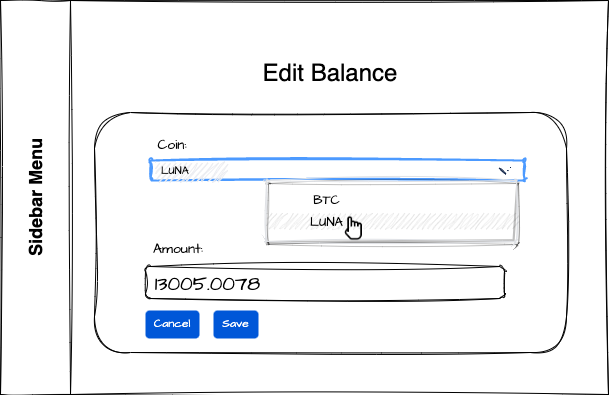

The diagram above was exported from draw.io. Its source (the exported page's mxGraphModel, read from the mxfile embedded in the PNG):
<mxGraphModel dx="836" dy="483" grid="0" gridSize="10" guides="1" tooltips="1" connect="1" arrows="1" fold="1" page="1" pageScale="1" pageWidth="3300" pageHeight="2339" background="none" math="0" shadow="0">
  <root>
    <mxCell id="0" />
    <mxCell id="1" parent="0" />
    <mxCell id="R9rUVliAvtqfRVLeSiZ5-2" value="&lt;font style=&quot;font-size: 18px;&quot;&gt;Sidebar Menu&lt;/font&gt;" style="swimlane;horizontal=0;whiteSpace=wrap;html=1;startSize=70;fillColor=#FFFFFF;rounded=0;sketch=1;curveFitting=1;jiggle=2;" parent="1" vertex="1">
      <mxGeometry x="274" y="68" width="608" height="394" as="geometry">
        <mxRectangle x="291" y="39" width="40" height="147" as="alternateBounds" />
      </mxGeometry>
    </mxCell>
    <mxCell id="R9rUVliAvtqfRVLeSiZ5-5" value="&lt;font style=&quot;font-size: 24px;&quot;&gt;Edit Balance&lt;/font&gt;" style="text;html=1;strokeColor=none;fillColor=none;align=center;verticalAlign=middle;whiteSpace=wrap;rounded=0;fontSize=18;sketch=1;curveFitting=1;jiggle=2;" parent="R9rUVliAvtqfRVLeSiZ5-2" vertex="1">
      <mxGeometry x="175" y="58" width="310" height="30" as="geometry" />
    </mxCell>
    <mxCell id="OnjnrJ6l_iziBfYXiUT9-1" value="" style="rounded=1;whiteSpace=wrap;html=1;sketch=1;hachureGap=4;jiggle=2;curveFitting=1;fontFamily=Architects Daughter;fontSource=https%3A%2F%2Ffonts.googleapis.com%2Fcss%3Ffamily%3DArchitects%2BDaughter;fontSize=20;" vertex="1" parent="R9rUVliAvtqfRVLeSiZ5-2">
      <mxGeometry x="94" y="112" width="472" height="240" as="geometry" />
    </mxCell>
    <mxCell id="OnjnrJ6l_iziBfYXiUT9-2" value="Coin:" style="text;html=1;strokeColor=none;fillColor=none;align=center;verticalAlign=middle;whiteSpace=wrap;rounded=0;fontSize=14;fontFamily=Architects Daughter;" vertex="1" parent="R9rUVliAvtqfRVLeSiZ5-2">
      <mxGeometry x="137" y="130" width="70" height="30" as="geometry" />
    </mxCell>
    <mxCell id="OnjnrJ6l_iziBfYXiUT9-15" value="Amount:" style="text;html=1;strokeColor=none;fillColor=none;align=center;verticalAlign=middle;whiteSpace=wrap;rounded=0;fontSize=14;fontFamily=Architects Daughter;" vertex="1" parent="R9rUVliAvtqfRVLeSiZ5-2">
      <mxGeometry x="132" y="237" width="92" height="24" as="geometry" />
    </mxCell>
    <mxCell id="OnjnrJ6l_iziBfYXiUT9-16" value="" style="rounded=1;whiteSpace=wrap;html=1;sketch=1;hachureGap=4;jiggle=2;curveFitting=1;fontFamily=Architects Daughter;fontSource=https%3A%2F%2Ffonts.googleapis.com%2Fcss%3Ffamily%3DArchitects%2BDaughter;fontSize=20;" vertex="1" parent="R9rUVliAvtqfRVLeSiZ5-2">
      <mxGeometry x="145" y="266" width="359" height="32" as="geometry" />
    </mxCell>
    <mxCell id="OnjnrJ6l_iziBfYXiUT9-17" value="Save" style="rounded=1;fillColor=#0057D8;strokeColor=none;html=1;whiteSpace=wrap;fontColor=#ffffff;align=center;verticalAlign=middle;fontStyle=0;fontSize=12;sketch=0;hachureGap=4;jiggle=2;curveFitting=1;fontFamily=Architects Daughter;fontSource=https%3A%2F%2Ffonts.googleapis.com%2Fcss%3Ffamily%3DArchitects%2BDaughter;" vertex="1" parent="R9rUVliAvtqfRVLeSiZ5-2">
      <mxGeometry x="213" y="310" width="45" height="28" as="geometry" />
    </mxCell>
    <mxCell id="OnjnrJ6l_iziBfYXiUT9-19" value="" style="rounded=1;arcSize=9;fillColor=#ffffff;strokeColor=#4C9AFF;html=1;strokeWidth=2;spacingLeft=30;fontColor=#000000;align=left;sketch=1;hachureGap=4;jiggle=2;curveFitting=1;fontFamily=Architects Daughter;fontSource=https%3A%2F%2Ffonts.googleapis.com%2Fcss%3Ffamily%3DArchitects%2BDaughter;fontSize=20;" vertex="1" parent="R9rUVliAvtqfRVLeSiZ5-2">
      <mxGeometry x="150" y="160" width="374" height="20" as="geometry" />
    </mxCell>
    <mxCell id="OnjnrJ6l_iziBfYXiUT9-20" value="" style="shape=step;whiteSpace=wrap;html=1;rounded=0;strokeColor=none;strokeWidth=2;fillColor=#0A1E43;gradientColor=none;fontFamily=Verdana;fontSize=14;fontColor=#000000;align=left;direction=south;size=0.65;sketch=1;hachureGap=4;jiggle=2;curveFitting=1;fontSource=https%3A%2F%2Ffonts.googleapis.com%2Fcss%3Ffamily%3DArchitects%2BDaughter;" vertex="1" parent="OnjnrJ6l_iziBfYXiUT9-19">
      <mxGeometry x="1" y="0.5" width="10" height="7" relative="1" as="geometry">
        <mxPoint x="-24" y="-3" as="offset" />
      </mxGeometry>
    </mxCell>
    <mxCell id="OnjnrJ6l_iziBfYXiUT9-21" value="LUNA" style="rounded=1;arcSize=9;fillColor=#ECEDF1;strokeColor=none;html=1;strokeWidth=2;spacingLeft=4;fontColor=#000000;align=left;fontSize=11;sketch=1;hachureGap=4;jiggle=2;curveFitting=1;fontFamily=Architects Daughter;fontSource=https%3A%2F%2Ffonts.googleapis.com%2Fcss%3Ffamily%3DArchitects%2BDaughter;" vertex="1" parent="OnjnrJ6l_iziBfYXiUT9-19">
      <mxGeometry y="0.5" width="70" height="20" relative="1" as="geometry">
        <mxPoint x="5" y="-10" as="offset" />
      </mxGeometry>
    </mxCell>
    <mxCell id="OnjnrJ6l_iziBfYXiUT9-23" value="&lt;span style=&quot;background-color: initial;&quot;&gt;&lt;br&gt;&lt;/span&gt;&lt;div&gt;&lt;div&gt;&lt;br&gt;&lt;/div&gt;&lt;br&gt;&lt;div&gt;&lt;br&gt;&lt;/div&gt;&lt;/div&gt;" style="html=1;rounded=1;fillColor=#ffffff;strokeColor=#DFE1E5;fontSize=12;align=left;fontColor=#000000;shadow=1;arcSize=1;whiteSpace=wrap;spacing=2;verticalAlign=top;fontStyle=0;spacingLeft=20;spacingTop=15;sketch=1;hachureGap=4;jiggle=2;curveFitting=1;fontFamily=Architects Daughter;fontSource=https%3A%2F%2Ffonts.googleapis.com%2Fcss%3Ffamily%3DArchitects%2BDaughter;" vertex="1" parent="R9rUVliAvtqfRVLeSiZ5-2">
      <mxGeometry x="266" y="180" width="250" height="61" as="geometry" />
    </mxCell>
    <mxCell id="OnjnrJ6l_iziBfYXiUT9-24" value="" style="rounded=0;fillColor=#000000;strokeColor=none;html=1;opacity=10;resizeWidth=1;sketch=1;hachureGap=4;jiggle=2;curveFitting=1;fontFamily=Architects Daughter;fontSource=https%3A%2F%2Ffonts.googleapis.com%2Fcss%3Ffamily%3DArchitects%2BDaughter;fontSize=20;" vertex="1" parent="OnjnrJ6l_iziBfYXiUT9-23">
      <mxGeometry width="250" height="14" relative="1" as="geometry">
        <mxPoint y="33" as="offset" />
      </mxGeometry>
    </mxCell>
    <mxCell id="OnjnrJ6l_iziBfYXiUT9-25" value="LUNA" style="text;html=1;strokeColor=none;fillColor=none;align=center;verticalAlign=middle;whiteSpace=wrap;rounded=0;fontSize=13;fontFamily=Architects Daughter;" vertex="1" parent="OnjnrJ6l_iziBfYXiUT9-23">
      <mxGeometry x="10.135135135135135" y="27" width="101.35135135135137" height="30" as="geometry" />
    </mxCell>
    <mxCell id="OnjnrJ6l_iziBfYXiUT9-29" value="BTC" style="text;html=1;strokeColor=none;fillColor=none;align=center;verticalAlign=middle;whiteSpace=wrap;rounded=0;fontSize=13;fontFamily=Architects Daughter;" vertex="1" parent="OnjnrJ6l_iziBfYXiUT9-23">
      <mxGeometry x="10.135135135135135" y="5" width="101.35135135135137" height="30" as="geometry" />
    </mxCell>
    <mxCell id="OnjnrJ6l_iziBfYXiUT9-34" value="" style="shape=image;html=1;verticalAlign=top;verticalLabelPosition=bottom;labelBackgroundColor=#ffffff;imageAspect=0;aspect=fixed;image=https://cdn1.iconfinder.com/data/icons/iconoir-vol-3/24/one-finger-select-hand-gesture-128.png;sketch=1;hachureGap=4;jiggle=2;curveFitting=1;fontFamily=Architects Daughter;fontSource=https%3A%2F%2Ffonts.googleapis.com%2Fcss%3Ffamily%3DArchitects%2BDaughter;fontSize=20;" vertex="1" parent="OnjnrJ6l_iziBfYXiUT9-23">
      <mxGeometry x="74" y="35" width="26" height="26" as="geometry" />
    </mxCell>
    <mxCell id="OnjnrJ6l_iziBfYXiUT9-31" value="13005.0078" style="text;html=1;strokeColor=none;fillColor=none;align=center;verticalAlign=middle;whiteSpace=wrap;rounded=0;fontSize=20;fontFamily=Architects Daughter;fontColor=#000000;labelBackgroundColor=default;" vertex="1" parent="R9rUVliAvtqfRVLeSiZ5-2">
      <mxGeometry x="137" y="268" width="141" height="30" as="geometry" />
    </mxCell>
    <mxCell id="OnjnrJ6l_iziBfYXiUT9-33" value="Cancel" style="rounded=1;fillColor=#0057D8;strokeColor=none;html=1;whiteSpace=wrap;fontColor=#ffffff;align=center;verticalAlign=middle;fontStyle=0;fontSize=12;sketch=0;hachureGap=4;jiggle=2;curveFitting=1;fontFamily=Architects Daughter;fontSource=https%3A%2F%2Ffonts.googleapis.com%2Fcss%3Ffamily%3DArchitects%2BDaughter;" vertex="1" parent="R9rUVliAvtqfRVLeSiZ5-2">
      <mxGeometry x="145" y="310" width="54" height="28" as="geometry" />
    </mxCell>
  </root>
</mxGraphModel>